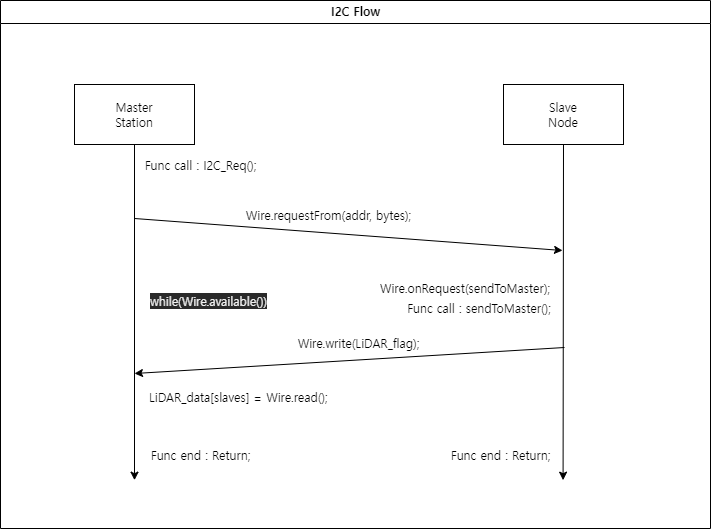

The diagram above was exported from draw.io. Its source (the exported page's mxGraphModel, read from the mxfile embedded in the PNG):
<mxGraphModel dx="1165" dy="675" grid="0" gridSize="10" guides="1" tooltips="1" connect="1" arrows="1" fold="1" page="1" pageScale="1" pageWidth="827" pageHeight="1169" background="none" math="0" shadow="0">
  <root>
    <mxCell id="WIyWlLk6GJQsqaUBKTNV-0" />
    <mxCell id="WIyWlLk6GJQsqaUBKTNV-1" parent="WIyWlLk6GJQsqaUBKTNV-0" />
    <mxCell id="9OZRC_NavAZGSDA5mFGG-38" value="I2C Flow" style="swimlane;strokeWidth=1;fontSize=12;startSize=23;fontFamily=프리텐다드;html=1;fontSource=https%3A%2F%2Fcdn.jsdelivr.net%2Fgh%2FProject-Noonnu%2Fnoonfonts_2107%401.1%2FPretendard-Regular.woff;" parent="WIyWlLk6GJQsqaUBKTNV-1" vertex="1">
      <mxGeometry x="55" y="63" width="710" height="528" as="geometry" />
    </mxCell>
    <mxCell id="109" value="Slave&lt;br&gt;Node" style="rounded=0;whiteSpace=wrap;html=1;fontFamily=프리텐다드;fontSource=https%3A%2F%2Fcdn.jsdelivr.net%2Fgh%2FProject-Noonnu%2Fnoonfonts_2107%401.1%2FPretendard-Regular.woff;" vertex="1" parent="9OZRC_NavAZGSDA5mFGG-38">
      <mxGeometry x="503" y="84" width="120" height="60" as="geometry" />
    </mxCell>
    <mxCell id="108" value="Master&lt;br&gt;Station" style="rounded=0;whiteSpace=wrap;html=1;fontFamily=프리텐다드;fontSource=https%3A%2F%2Fcdn.jsdelivr.net%2Fgh%2FProject-Noonnu%2Fnoonfonts_2107%401.1%2FPretendard-Regular.woff;" vertex="1" parent="9OZRC_NavAZGSDA5mFGG-38">
      <mxGeometry x="74" y="84" width="120" height="60" as="geometry" />
    </mxCell>
    <mxCell id="117" style="edgeStyle=none;html=1;exitX=0.5;exitY=1;exitDx=0;exitDy=0;fontFamily=프리텐다드;fontSource=https%3A%2F%2Fcdn.jsdelivr.net%2Fgh%2FProject-Noonnu%2Fnoonfonts_2107%401.1%2FPretendard-Regular.woff;" edge="1" parent="9OZRC_NavAZGSDA5mFGG-38" source="109">
      <mxGeometry relative="1" as="geometry">
        <mxPoint x="562.5799999999999" y="479.66670735677087" as="targetPoint" />
        <mxPoint x="562.5799999999999" y="144" as="sourcePoint" />
      </mxGeometry>
    </mxCell>
    <mxCell id="119" value="Func call : I2C_Req();" style="text;html=1;strokeColor=none;fillColor=none;align=center;verticalAlign=middle;whiteSpace=wrap;rounded=0;fontFamily=프리텐다드;fontSource=https%3A%2F%2Fcdn.jsdelivr.net%2Fgh%2FProject-Noonnu%2Fnoonfonts_2107%401.1%2FPretendard-Regular.woff;" vertex="1" parent="9OZRC_NavAZGSDA5mFGG-38">
      <mxGeometry x="99" y="150" width="203" height="30" as="geometry" />
    </mxCell>
    <mxCell id="121" value="Wire.onRequest(sendToMaster);" style="text;html=1;strokeColor=none;fillColor=none;align=center;verticalAlign=middle;whiteSpace=wrap;rounded=0;fontFamily=프리텐다드;fontSource=https%3A%2F%2Fcdn.jsdelivr.net%2Fgh%2FProject-Noonnu%2Fnoonfonts_2107%401.1%2FPretendard-Regular.woff;" vertex="1" parent="9OZRC_NavAZGSDA5mFGG-38">
      <mxGeometry x="328" y="273" width="274" height="30" as="geometry" />
    </mxCell>
    <mxCell id="123" value="Func call : sendToMaster();" style="text;html=1;strokeColor=none;fillColor=none;align=center;verticalAlign=middle;whiteSpace=wrap;rounded=0;fontFamily=프리텐다드;fontSource=https%3A%2F%2Fcdn.jsdelivr.net%2Fgh%2FProject-Noonnu%2Fnoonfonts_2107%401.1%2FPretendard-Regular.woff;" vertex="1" parent="9OZRC_NavAZGSDA5mFGG-38">
      <mxGeometry x="342" y="293" width="274" height="30" as="geometry" />
    </mxCell>
    <mxCell id="124" value="Wire.write(LiDAR_flag);" style="text;html=1;strokeColor=none;fillColor=none;align=center;verticalAlign=middle;whiteSpace=wrap;rounded=0;fontFamily=프리텐다드;fontSource=https%3A%2F%2Fcdn.jsdelivr.net%2Fgh%2FProject-Noonnu%2Fnoonfonts_2107%401.1%2FPretendard-Regular.woff;" vertex="1" parent="9OZRC_NavAZGSDA5mFGG-38">
      <mxGeometry x="289" y="328" width="139" height="30" as="geometry" />
    </mxCell>
    <mxCell id="122" value="" style="endArrow=classic;html=1;fontFamily=프리텐다드;fontSource=https%3A%2F%2Fcdn.jsdelivr.net%2Fgh%2FProject-Noonnu%2Fnoonfonts_2107%401.1%2FPretendard-Regular.woff;" edge="1" parent="9OZRC_NavAZGSDA5mFGG-38">
      <mxGeometry width="50" height="50" relative="1" as="geometry">
        <mxPoint x="564" y="347" as="sourcePoint" />
        <mxPoint x="134" y="373" as="targetPoint" />
      </mxGeometry>
    </mxCell>
    <mxCell id="125" value="Wire.requestFrom(addr, bytes);&lt;span&gt;&#09;&lt;/span&gt;" style="text;html=1;strokeColor=none;fillColor=none;align=center;verticalAlign=middle;whiteSpace=wrap;rounded=0;fontFamily=프리텐다드;fontSource=https%3A%2F%2Fcdn.jsdelivr.net%2Fgh%2FProject-Noonnu%2Fnoonfonts_2107%401.1%2FPretendard-Regular.woff;" vertex="1" parent="9OZRC_NavAZGSDA5mFGG-38">
      <mxGeometry x="170" y="200" width="317" height="30" as="geometry" />
    </mxCell>
    <mxCell id="126" value="LiDAR_data[slaves] = Wire.read();" style="text;html=1;strokeColor=none;fillColor=none;align=left;verticalAlign=middle;whiteSpace=wrap;rounded=0;fontFamily=프리텐다드;fontSource=https%3A%2F%2Fcdn.jsdelivr.net%2Fgh%2FProject-Noonnu%2Fnoonfonts_2107%401.1%2FPretendard-Regular.woff;" vertex="1" parent="9OZRC_NavAZGSDA5mFGG-38">
      <mxGeometry x="147" y="379" width="267" height="36" as="geometry" />
    </mxCell>
    <mxCell id="127" value="&#10;&#10;&lt;span style=&quot;color: rgb(240, 240, 240); font-size: 12px; font-style: normal; font-weight: 400; letter-spacing: normal; text-align: left; text-indent: 0px; text-transform: none; word-spacing: 0px; background-color: rgb(42, 42, 42); display: inline; float: none;&quot;&gt;while(Wire.available())&lt;/span&gt;&#10;&#10;" style="text;html=1;strokeColor=none;fillColor=none;align=center;verticalAlign=middle;whiteSpace=wrap;rounded=0;fontFamily=프리텐다드;fontSource=https%3A%2F%2Fcdn.jsdelivr.net%2Fgh%2FProject-Noonnu%2Fnoonfonts_2107%401.1%2FPretendard-Regular.woff;" vertex="1" parent="9OZRC_NavAZGSDA5mFGG-38">
      <mxGeometry x="132" y="286" width="153" height="30" as="geometry" />
    </mxCell>
    <mxCell id="128" value="Func end : Return;&lt;span style=&quot;color: rgba(0, 0, 0, 0); font-size: 0px;&quot;&gt;%3CmxGraphModel%3E%3Croot%3E%3CmxCell%20id%3D%220%22%2F%3E%3CmxCell%20id%3D%221%22%20parent%3D%220%22%2F%3E%3CmxCell%20id%3D%222%22%20value%3D%22Func%20call%20%3A%20I2C_Req()%3B%22%20style%3D%22text%3Bhtml%3D1%3BstrokeColor%3Dnone%3BfillColor%3Dnone%3Balign%3Dcenter%3BverticalAlign%3Dmiddle%3BwhiteSpace%3Dwrap%3Brounded%3D0%3B%22%20vertex%3D%221%22%20parent%3D%221%22%3E%3CmxGeometry%20x%3D%22154%22%20y%3D%22213%22%20width%3D%22203%22%20height%3D%2230%22%20as%3D%22geometry%22%2F%3E%3C%2FmxCell%3E%3C%2Froot%3E%3C%2FmxGraphModel%3E&lt;/span&gt;" style="text;html=1;strokeColor=none;fillColor=none;align=center;verticalAlign=middle;whiteSpace=wrap;rounded=0;fontFamily=프리텐다드;fontSource=https%3A%2F%2Fcdn.jsdelivr.net%2Fgh%2FProject-Noonnu%2Fnoonfonts_2107%401.1%2FPretendard-Regular.woff;" vertex="1" parent="9OZRC_NavAZGSDA5mFGG-38">
      <mxGeometry x="99" y="440" width="203" height="30" as="geometry" />
    </mxCell>
    <mxCell id="129" value="Func end : Return;&lt;span style=&quot;color: rgba(0, 0, 0, 0); font-size: 0px;&quot;&gt;%3CmxGraphModel%3E%3Croot%3E%3CmxCell%20id%3D%220%22%2F%3E%3CmxCell%20id%3D%221%22%20parent%3D%220%22%2F%3E%3CmxCell%20id%3D%222%22%20value%3D%22Func%20call%20%3A%20I2C_Req()%3B%22%20style%3D%22text%3Bhtml%3D1%3BstrokeColor%3Dnone%3BfillColor%3Dnone%3Balign%3Dcenter%3BverticalAlign%3Dmiddle%3BwhiteSpace%3Dwrap%3Brounded%3D0%3B%22%20vertex%3D%221%22%20parent%3D%221%22%3E%3CmxGeometry%20x%3D%22154%22%20y%3D%22213%22%20width%3D%22203%22%20height%3D%2230%22%20as%3D%22geometry%22%2F%3E%3C%2FmxCell%3E%3C%2Froot%3E%3C%2FmxGraphModel%3E&lt;/span&gt;" style="text;html=1;strokeColor=none;fillColor=none;align=center;verticalAlign=middle;whiteSpace=wrap;rounded=0;fontFamily=프리텐다드;fontSource=https%3A%2F%2Fcdn.jsdelivr.net%2Fgh%2FProject-Noonnu%2Fnoonfonts_2107%401.1%2FPretendard-Regular.woff;" vertex="1" parent="9OZRC_NavAZGSDA5mFGG-38">
      <mxGeometry x="399" y="440" width="203" height="30" as="geometry" />
    </mxCell>
    <mxCell id="111" style="edgeStyle=none;html=1;exitX=0.5;exitY=1;exitDx=0;exitDy=0;fontFamily=프리텐다드;fontSource=https%3A%2F%2Fcdn.jsdelivr.net%2Fgh%2FProject-Noonnu%2Fnoonfonts_2107%401.1%2FPretendard-Regular.woff;" edge="1" parent="WIyWlLk6GJQsqaUBKTNV-1" source="108">
      <mxGeometry relative="1" as="geometry">
        <mxPoint x="189" y="542.6667073567709" as="targetPoint" />
      </mxGeometry>
    </mxCell>
    <mxCell id="118" value="" style="endArrow=classic;html=1;fontFamily=프리텐다드;fontSource=https%3A%2F%2Fcdn.jsdelivr.net%2Fgh%2FProject-Noonnu%2Fnoonfonts_2107%401.1%2FPretendard-Regular.woff;" edge="1" parent="WIyWlLk6GJQsqaUBKTNV-1">
      <mxGeometry width="50" height="50" relative="1" as="geometry">
        <mxPoint x="189" y="281" as="sourcePoint" />
        <mxPoint x="617" y="313" as="targetPoint" />
      </mxGeometry>
    </mxCell>
  </root>
</mxGraphModel>